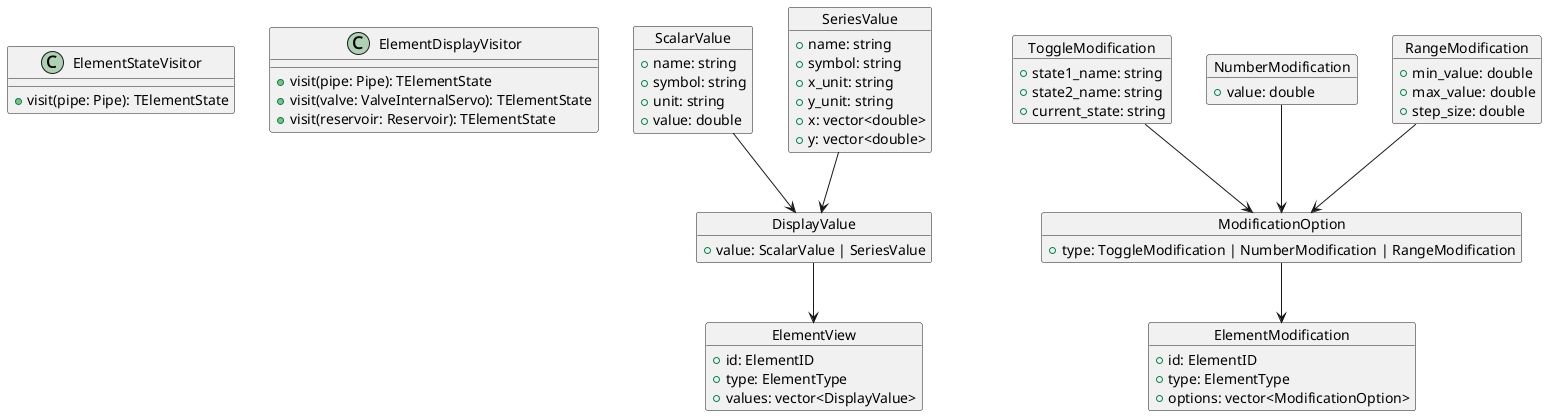

The diagram above was rendered by PlantUML. Its source (embedded in the PNG):
@startuml

class ElementStateVisitor {
  + visit(pipe: Pipe): TElementState
}

class ElementDisplayVisitor {
  + visit(pipe: Pipe): TElementState
  + visit(valve: ValveInternalServo): TElementState
  + visit(reservoir: Reservoir): TElementState
}

object ScalarValue {
  + name: string
  + symbol: string
  + unit: string

  + value: double
}

object SeriesValue {
  + name: string
  + symbol: string

  + x_unit: string
  + y_unit: string

  + x: vector<double>
  + y: vector<double>
}

object DisplayValue {
  + value: ScalarValue | SeriesValue
}

object ElementView {
  + id: ElementID
  + type: ElementType

  + values: vector<DisplayValue>
}

object ToggleModification {
  + state1_name: string
  + state2_name: string
  + current_state: string
}

object NumberModification {
  + value: double
}

object RangeModification {
  + min_value: double
  + max_value: double
  + step_size: double
}

object ModificationOption {
  + type: ToggleModification | NumberModification | RangeModification
}

object ElementModification {
  + id: ElementID
  + type: ElementType

  + options: vector<ModificationOption>
}

ToggleModification --> ModificationOption
NumberModification --> ModificationOption
RangeModification --> ModificationOption
ModificationOption --> ElementModification


SeriesValue --> DisplayValue
ScalarValue --> DisplayValue
DisplayValue --> ElementView

@enduml